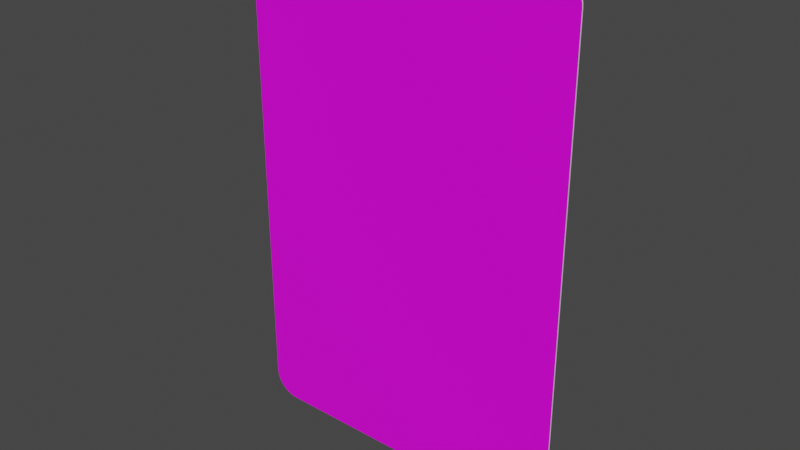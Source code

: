# Source: rechteck_750_500.blend  (saved by Blender 3.2.14; exported with 4.5.12 LTS)
import bpy
from mathutils import Matrix  # noqa: F401  (used for matrix-valued properties, if any)

bpy.ops.wm.read_factory_settings(use_empty=True)
scene = bpy.context.scene
scene.name = 'Scene'

# ---- collections
col_collection = bpy.data.collections.new('Collection'); scene.collection.children.link(col_collection)

# ---- images (referenced by path relative to the original .blend; pixels are not part of the script)
import os
ASSET_DIR = os.environ.get("B2B_ASSET_DIR", "")  # directory of the original .blend (textures are referenced by path, not embedded)
HERE = os.path.dirname(os.path.abspath(__file__))  # packed textures are extracted next to this script under _unpacked/

def load_image(name, relpath, width, height, colorspace="sRGB"):
    """Load a texture the original file referenced (path relative to the .blend, or extracted next to this script)."""
    p = next((c for c in (os.path.join(HERE, relpath), os.path.join(ASSET_DIR, relpath)) if relpath and os.path.exists(c)), "")
    if p:
        img = bpy.data.images.load(p, check_existing=True)
        img.name = name
    else:  # same state as the original file: an image datablock whose file is absent (Cycles renders it pink)
        img = bpy.data.images.new(name, width, height)
        img.source = "FILE"
        img.filepath = "//" + (relpath or name)
    img.colorspace_settings.name = colorspace
    return img
img_rohling_jpg = load_image('rohling.jpg', 'rohling.jpg', 1024, 1024, 'sRGB')

# ---- materials (node trees are filled in below, after node groups)
mat_material = bpy.data.materials.new('Material')
mat_material.alpha_threshold = 0.0
mat_material.use_transparent_shadow = False
mat_material.line_color = (0.0, 0.0, 0.0, 1.0)
mat_material_001 = bpy.data.materials.new('Material.001')
mat_material_001.use_transparent_shadow = False

# ---- material node trees
mat_material.use_nodes = True; mat_material.node_tree.nodes.clear()
_N = mat_material.node_tree.nodes; _L = mat_material.node_tree.links
n0 = _N.new('ShaderNodeOutputMaterial'); n0.name = 'Material Output'; n0.location = (300, 300)
n1 = _N.new('ShaderNodeBsdfPrincipled'); n1.name = 'Principled BSDF'; n1.location = (10, 300)
n1.distribution = 'GGX'
n1.subsurface_method = 'RANDOM_WALK_SKIN'
n1.inputs[2].default_value = 0.4
n1.inputs[3].default_value = 1.45
n1.inputs[27].default_value = (0.0, 0.0, 0.0, 1.0)
n1.inputs[28].default_value = 1.0
n2 = _N.new('ShaderNodeTexImage'); n2.name = 'Image Texture'; n2.location = (-280, 280)
n2.image = img_rohling_jpg
_L.new(n1.outputs[0], n0.inputs[0])
_L.new(n2.outputs[0], n1.inputs[0])
n0.is_active_output = True
mat_material_001.use_nodes = True; mat_material_001.node_tree.nodes.clear()
_N = mat_material_001.node_tree.nodes; _L = mat_material_001.node_tree.links
n0 = _N.new('ShaderNodeBsdfPrincipled'); n0.name = 'Principled BSDF'; n0.location = (10, 300)
n0.distribution = 'GGX'
n0.subsurface_method = 'RANDOM_WALK_SKIN'
n0.inputs[3].default_value = 1.45
n0.inputs[27].default_value = (0.0, 0.0, 0.0, 1.0)
n0.inputs[28].default_value = 1.0
n1 = _N.new('ShaderNodeOutputMaterial'); n1.name = 'Material Output'; n1.location = (300, 300)
_L.new(n0.outputs[0], n1.inputs[0])
n1.is_active_output = True

# ---- world
world_world = bpy.data.worlds.new('World'); scene.world = world_world
world_world.use_nodes = True; world_world.node_tree.nodes.clear()
_N = world_world.node_tree.nodes; _L = world_world.node_tree.links
n0 = _N.new('ShaderNodeOutputWorld'); n0.name = 'World Output'; n0.location = (300, 300)
n1 = _N.new('ShaderNodeBackground'); n1.name = 'Background'; n1.location = (10, 300)
n1.inputs[0].default_value = (0.05088, 0.05088, 0.05088, 1.0)
_L.new(n1.outputs[0], n0.inputs[0])
n0.is_active_output = True
world_world.color = (0.05088, 0.05088, 0.05088)
world_world.use_sun_shadow = False
world_world.sun_shadow_jitter_overblur = 0.0

# ---- meshes
me_plane = bpy.data.meshes.new('Plane')
me_plane.from_pydata([(-0.2128, 0.0, -4.371e-08), (-0.25, 0.03717, -4.155e-08), (-0.2186, 0.0004576, -4.368e-08), (-0.2243, 0.001819, -4.361e-08), (-0.2297, 0.004051, -4.348e-08), (-0.2347, 0.007099, -4.33e-08), (-0.2391, 0.01089, -4.308e-08), (-0.2429, 0.01532, -4.282e-08), (-0.2459, 0.02029, -4.253e-08), (-0.2482, 0.02568, -4.221e-08), (-0.2495, 0.03135, -4.188e-08), (0.25, 0.03717, -4.155e-08), (0.2128, 0.0, -4.371e-08), (0.2495, 0.03135, -4.188e-08), (0.2482, 0.02568, -4.221e-08), (0.2459, 0.02029, -4.253e-08), (0.2429, 0.01532, -4.282e-08), (0.2391, 0.01089, -4.308e-08), (0.2347, 0.007099, -4.33e-08), (0.2297, 0.004051, -4.348e-08), (0.2243, 0.001819, -4.361e-08), (0.2186, 0.0004576, -4.368e-08), (-0.25, 0.7128, -2.166e-09), (-0.2128, 0.75, 0.0), (-0.2495, 0.7186, -1.827e-09), (-0.2482, 0.7243, -1.497e-09), (-0.2459, 0.7297, -1.183e-09), (-0.2429, 0.7347, -8.93e-10), (-0.2391, 0.7391, -6.345e-10), (-0.2347, 0.7429, -4.137e-10), (-0.2297, 0.7459, -2.361e-10), (-0.2243, 0.7482, -1.06e-10), (-0.2186, 0.7495, -2.667e-11), (0.2128, 0.75, 0.0), (0.25, 0.7128, -2.166e-09), (0.2186, 0.7495, -2.667e-11), (0.2243, 0.7482, -1.06e-10), (0.2297, 0.7459, -2.361e-10), (0.2347, 0.7429, -4.137e-10), (0.2391, 0.7391, -6.345e-10), (0.2429, 0.7347, -8.93e-10), (0.2459, 0.7297, -1.183e-09), (0.2482, 0.7243, -1.497e-09), (0.2495, 0.7186, -1.827e-09), (-0.2128, 0.75, 0.002), (-0.25, 0.7128, 0.002), (-0.2186, 0.7495, 0.002), (-0.2243, 0.7482, 0.002), (-0.2297, 0.7459, 0.002), (-0.2347, 0.7429, 0.002), (-0.2391, 0.7391, 0.002), (-0.2429, 0.7347, 0.002), (-0.2459, 0.7297, 0.002), (-0.2482, 0.7243, 0.002), (-0.2495, 0.7186, 0.002), (-0.25, 0.03717, 0.002), (-0.2128, -2.059e-08, 0.002), (-0.2495, 0.03135, 0.002), (-0.2482, 0.02568, 0.002), (-0.2459, 0.02029, 0.002), (-0.2429, 0.01532, 0.002), (-0.2391, 0.01089, 0.002), (-0.2347, 0.007099, 0.002), (-0.2297, 0.004051, 0.002), (-0.2243, 0.001819, 0.002), (-0.2186, 0.0004576, 0.002), (0.2128, -2.059e-08, 0.002), (0.25, 0.03717, 0.002), (0.2186, 0.0004576, 0.002), (0.2243, 0.001819, 0.002), (0.2297, 0.004051, 0.002), (0.2347, 0.007099, 0.002), (0.2391, 0.01089, 0.002), (0.2429, 0.01532, 0.002), (0.2459, 0.02029, 0.002), (0.2482, 0.02568, 0.002), (0.2495, 0.03135, 0.002), (0.25, 0.7128, 0.002), (0.2128, 0.75, 0.002), (0.2495, 0.7186, 0.002), (0.2482, 0.7243, 0.002), (0.2459, 0.7297, 0.002), (0.2429, 0.7347, 0.002), (0.2391, 0.7391, 0.002), (0.2347, 0.7429, 0.002), (0.2297, 0.7459, 0.002), (0.2243, 0.7482, 0.002), (0.2186, 0.7495, 0.002)], [], [(0, 12, 66, 56), (33, 23, 44, 78), (0, 2, 3, 4, 5, 6, 7, 8, 9, 10, 1, 22, 24, 25, 26, 27, 28, 29, 30, 31, 32, 23, 33, 35, 36, 37, 38, 39, 40, 41, 42, 43, 34, 11, 13, 14, 15, 16, 17, 18, 19, 20, 21, 12), (55, 57, 58, 59, 60, 61, 62, 63, 64, 65, 56, 66, 68, 69, 70, 71, 72, 73, 74, 75, 76, 67, 77, 79, 80, 81, 82, 83, 84, 85, 86, 87, 78, 44, 46, 47, 48, 49, 50, 51, 52, 53, 54, 45), (11, 34, 77, 67), (33, 78, 87, 35), (35, 87, 86, 36), (36, 86, 85, 37), (37, 85, 84, 38), (38, 84, 83, 39), (39, 83, 82, 40), (40, 82, 81, 41), (41, 81, 80, 42), (42, 80, 79, 43), (43, 79, 77, 34), (66, 12, 21, 68), (68, 21, 20, 69), (69, 20, 19, 70), (70, 19, 18, 71), (71, 18, 17, 72), (72, 17, 16, 73), (73, 16, 15, 74), (74, 15, 14, 75), (75, 14, 13, 76), (76, 13, 11, 67), (0, 56, 65, 2), (2, 65, 64, 3), (3, 64, 63, 4), (4, 63, 62, 5), (5, 62, 61, 6), (6, 61, 60, 7), (7, 60, 59, 8), (8, 59, 58, 9), (9, 58, 57, 10), (10, 57, 55, 1), (44, 23, 32, 46), (46, 32, 31, 47), (47, 31, 30, 48), (48, 30, 29, 49), (49, 29, 28, 50), (50, 28, 27, 51), (51, 27, 26, 52), (52, 26, 25, 53), (53, 25, 24, 54), (54, 24, 22, 45), (22, 1, 55, 45)])
me_plane.polygons.foreach_set('material_index', [1, 1, 1, 0, 1, 1, 1, 1, 1, 1, 1, 1, 1, 1, 1, 1, 1, 1, 1, 1, 1, 1, 1, 1, 1, 1, 1, 1, 1, 1, 1, 1, 1, 1, 1, 1, 1, 1, 1, 1, 1, 1, 1, 1, 1, 1])
_uv = me_plane.uv_layers.new(name='UVMap')
_uv.uv.foreach_set('vector', [0.07434, 0.0, 0.9257, 0.0, 0.9257, 0.0, 0.07434, 0.0, 0.9257, 1.0, 0.07434, 1.0, 0.07434, 1.0, 0.9257, 1.0, 0.07434, 0.0, 0.06271, 0.0002034, 0.05137, 0.0008085, 0.04059, 0.001801, 0.03064, 0.003155, 0.007258, 0.004838, 0.004732, 0.02043, 0.002701, 0.02706, 0.001213, 0.03424, 0.0003051, 0.04181, 0.0, 0.04956, 0.0, 0.9504, 0.0003051, 0.9582, 0.001213, 0.9658, 0.002701, 0.9729, 0.004732, 0.9796, 0.007258, 0.9952, 0.03064, 0.9968, 0.04059, 0.9982, 0.05137, 0.9992, 0.06271, 0.9998, 0.07434, 1.0, 0.9257, 1.0, 0.9373, 0.9998, 0.9486, 0.9992, 0.9594, 0.9982, 0.9694, 0.9968, 0.9927, 0.9952, 0.9953, 0.9796, 0.9973, 0.9729, 0.9988, 0.9658, 0.9997, 0.9582, 1.0, 0.9504, 1.0, 0.04956, 0.9997, 0.04181, 0.9988, 0.03424, 0.9973, 0.02706, 0.9953, 0.02043, 0.9927, 0.004838, 0.9694, 0.003155, 0.9594, 0.001801, 0.9486, 0.0008085, 0.9373, 0.0002034, 0.9257, 0.0, 0.003492, 0.05161, 0.004401, 0.04389, 0.007105, 0.03637, 0.01154, 0.02922, 0.01759, 0.02261, 0.02511, 0.01673, 0.03392, 0.0117, 0.0438, 0.007656, 0.0545, 0.004694, 0.06576, 0.002886, 0.07731, 0.002279, 0.9227, 0.002279, 0.9342, 0.002886, 0.9455, 0.004694, 0.9562, 0.007656, 0.9661, 0.0117, 0.9749, 0.01673, 0.9824, 0.02261, 0.9885, 0.02922, 0.9929, 0.03637, 0.9956, 0.04389, 0.9965, 0.05161, 0.9965, 0.9484, 0.9956, 0.9561, 0.9929, 0.9636, 0.9885, 0.9708, 0.9824, 0.9774, 0.9749, 0.9833, 0.9661, 0.9883, 0.9562, 0.9923, 0.9455, 0.9953, 0.9342, 0.9971, 0.9227, 0.9977, 0.07731, 0.9977, 0.06576, 0.9971, 0.0545, 0.9953, 0.0438, 0.9923, 0.03392, 0.9883, 0.02511, 0.9833, 0.01759, 0.9774, 0.01154, 0.9708, 0.007105, 0.9636, 0.004401, 0.9561, 0.003492, 0.9484, 1.0, 0.04956, 1.0, 0.9504, 1.0, 0.9504, 1.0, 0.04956, 0.9257, 1.0, 0.9257, 1.0, 0.9373, 0.9998, 0.9373, 0.9998, 0.9373, 0.9998, 0.9373, 0.9998, 0.9486, 0.9992, 0.9486, 0.9992, 0.9486, 0.9992, 0.9486, 0.9992, 0.9594, 0.9982, 0.9594, 0.9982, 0.9594, 0.9982, 0.9594, 0.9982, 0.9694, 0.9968, 0.9694, 0.9968, 0.9694, 0.9968, 0.9694, 0.9968, 0.9927, 0.9952, 0.9927, 0.9952, 0.9927, 0.9952, 0.9927, 0.9952, 0.9953, 0.9796, 0.9953, 0.9796, 0.9953, 0.9796, 0.9953, 0.9796, 0.9973, 0.9729, 0.9973, 0.9729, 0.9973, 0.9729, 0.9973, 0.9729, 0.9988, 0.9658, 0.9988, 0.9658, 0.9988, 0.9658, 0.9988, 0.9658, 0.9997, 0.9582, 0.9997, 0.9582, 0.9997, 0.9582, 0.9997, 0.9582, 1.0, 0.9504, 1.0, 0.9504, 0.9257, 0.0, 0.9257, 0.0, 0.9373, 0.0002034, 0.9373, 0.0002034, 0.9373, 0.0002034, 0.9373, 0.0002034, 0.9486, 0.0008085, 0.9486, 0.0008085, 0.9486, 0.0008085, 0.9486, 0.0008085, 0.9594, 0.001801, 0.9594, 0.001801, 0.9594, 0.001801, 0.9594, 0.001801, 0.9694, 0.003155, 0.9694, 0.003155, 0.9694, 0.003155, 0.9694, 0.003155, 0.9927, 0.004838, 0.9927, 0.004838, 0.9927, 0.004838, 0.9927, 0.004838, 0.9953, 0.02043, 0.9953, 0.02043, 0.9953, 0.02043, 0.9953, 0.02043, 0.9973, 0.02706, 0.9973, 0.02706, 0.9973, 0.02706, 0.9973, 0.02706, 0.9988, 0.03424, 0.9988, 0.03424, 0.9988, 0.03424, 0.9988, 0.03424, 0.9997, 0.04181, 0.9997, 0.04181, 0.9997, 0.04181, 0.9997, 0.04181, 1.0, 0.04956, 1.0, 0.04956, 0.07434, 0.0, 0.07434, 0.0, 0.06271, 0.0002034, 0.06271, 0.0002034, 0.06271, 0.0002034, 0.06271, 0.0002034, 0.05137, 0.0008085, 0.05137, 0.0008085, 0.05137, 0.0008085, 0.05137, 0.0008085, 0.04059, 0.001801, 0.04059, 0.001801, 0.04059, 0.001801, 0.04059, 0.001801, 0.03064, 0.003155, 0.03064, 0.003155, 0.03064, 0.003155, 0.03064, 0.003155, 0.007258, 0.004838, 0.007258, 0.004838, 0.007258, 0.004838, 0.007258, 0.004838, 0.004732, 0.02043, 0.004732, 0.02043, 0.004732, 0.02043, 0.004732, 0.02043, 0.002701, 0.02706, 0.002701, 0.02706, 0.002701, 0.02706, 0.002701, 0.02706, 0.001213, 0.03424, 0.001213, 0.03424, 0.001213, 0.03424, 0.001213, 0.03424, 0.0003051, 0.04181, 0.0003051, 0.04181, 0.0003051, 0.04181, 0.0003051, 0.04181, 0.0, 0.04956, 0.0, 0.04956, 0.07434, 1.0, 0.07434, 1.0, 0.06271, 0.9998, 0.06271, 0.9998, 0.06271, 0.9998, 0.06271, 0.9998, 0.05137, 0.9992, 0.05137, 0.9992, 0.05137, 0.9992, 0.05137, 0.9992, 0.04059, 0.9982, 0.04059, 0.9982, 0.04059, 0.9982, 0.04059, 0.9982, 0.03064, 0.9968, 0.03064, 0.9968, 0.03064, 0.9968, 0.03064, 0.9968, 0.007258, 0.9952, 0.007258, 0.9952, 0.007258, 0.9952, 0.007258, 0.9952, 0.004732, 0.9796, 0.004732, 0.9796, 0.004732, 0.9796, 0.004732, 0.9796, 0.002701, 0.9729, 0.002701, 0.9729, 0.002701, 0.9729, 0.002701, 0.9729, 0.001213, 0.9658, 0.001213, 0.9658, 0.001213, 0.9658, 0.001213, 0.9658, 0.0003051, 0.9582, 0.0003051, 0.9582, 0.0003051, 0.9582, 0.0003051, 0.9582, 0.0, 0.9504, 0.0, 0.9504, 0.0, 0.9504, 0.0, 0.04956, 0.0, 0.04956, 0.0, 0.9504])
me_plane.materials.append(mat_material)
me_plane.materials.append(mat_material_001)
me_plane.update()

# ---- objects
ob_plane = bpy.data.objects.new('Plane', me_plane)

# ---- transforms, parenting, visibility, modifiers, constraints
ob_plane.location = (0.0, 0.0, 0.0)
ob_plane.rotation_euler = (1.571, 0.0, 0.0)

# ---- collection membership
col_collection.objects.link(ob_plane)

# ---- scene / render settings (as saved in the file)
scene.frame_start = 1; scene.frame_end = 250; scene.frame_set(1)
scene.render.engine = 'BLENDER_EEVEE_NEXT'
scene.cycles.sampling_pattern = 'TABULATED_SOBOL'
scene.cycles.use_light_tree = False
scene.view_settings.view_transform = 'Filmic'
bpy.context.view_layer.update()

# ---- added for rendering (the .blend has no active camera and no usable light): camera, sun
cam_auto = bpy.data.cameras.new('AutoCamera')
cam_auto.lens = 50.0
cam_auto.sensor_width = 36.0
cam_auto.clip_end = 1000.0
ob_auto_camera = bpy.data.objects.new('AutoCamera', cam_auto)
scene.collection.objects.link(ob_auto_camera)
ob_auto_camera.location = (0.833988, -1.00179, 1.04219)
ob_auto_camera.rotation_euler = (1.09748, -7.21219e-08, 0.694738)
scene.camera = ob_auto_camera
light_auto_sun = bpy.data.lights.new('AutoSun', 'SUN')
light_auto_sun.energy = 3.0
light_auto_sun.angle = 0.0523599
ob_auto_sun = bpy.data.objects.new('AutoSun', light_auto_sun)
scene.collection.objects.link(ob_auto_sun)
ob_auto_sun.rotation_euler = (0.872665, 0.174533, 0.523599)
bpy.context.view_layer.update()
